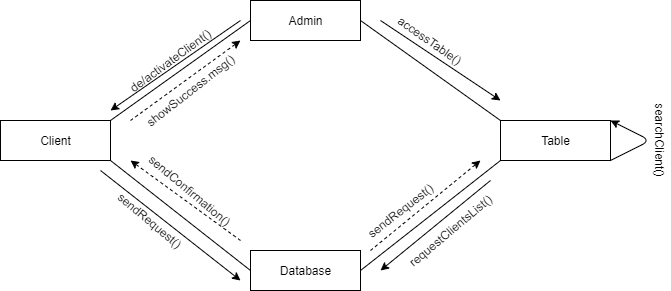

The diagram above was exported from draw.io. Its source (the exported page's mxGraphModel, read from the mxfile embedded in the PNG):
<mxGraphModel dx="1038" dy="548" grid="1" gridSize="10" guides="1" tooltips="1" connect="1" arrows="1" fold="1" page="1" pageScale="1" pageWidth="827" pageHeight="1169" math="0" shadow="0">
  <root>
    <mxCell id="0" />
    <mxCell id="1" parent="0" />
    <mxCell id="3Cy5Ux4sKEgTPUemUecF-1" value="Admin" style="html=1;" parent="1" vertex="1">
      <mxGeometry x="270" y="80" width="110" height="40" as="geometry" />
    </mxCell>
    <mxCell id="3Cy5Ux4sKEgTPUemUecF-2" value="Client" style="html=1;" parent="1" vertex="1">
      <mxGeometry x="20" y="200" width="110" height="40" as="geometry" />
    </mxCell>
    <mxCell id="3Cy5Ux4sKEgTPUemUecF-3" value="Table" style="html=1;" parent="1" vertex="1">
      <mxGeometry x="520" y="200" width="110" height="40" as="geometry" />
    </mxCell>
    <mxCell id="3Cy5Ux4sKEgTPUemUecF-5" value="Database" style="html=1;" parent="1" vertex="1">
      <mxGeometry x="270" y="330" width="110" height="40" as="geometry" />
    </mxCell>
    <mxCell id="3Cy5Ux4sKEgTPUemUecF-8" value="" style="endArrow=none;html=1;exitX=1;exitY=0;exitDx=0;exitDy=0;entryX=0;entryY=0.5;entryDx=0;entryDy=0;" parent="1" source="3Cy5Ux4sKEgTPUemUecF-2" target="3Cy5Ux4sKEgTPUemUecF-1" edge="1">
      <mxGeometry width="50" height="50" relative="1" as="geometry">
        <mxPoint x="390" y="310" as="sourcePoint" />
        <mxPoint x="440" y="260" as="targetPoint" />
      </mxGeometry>
    </mxCell>
    <mxCell id="3Cy5Ux4sKEgTPUemUecF-9" value="" style="endArrow=none;html=1;entryX=0;entryY=0;entryDx=0;entryDy=0;exitX=1;exitY=0.5;exitDx=0;exitDy=0;" parent="1" source="3Cy5Ux4sKEgTPUemUecF-1" target="3Cy5Ux4sKEgTPUemUecF-3" edge="1">
      <mxGeometry width="50" height="50" relative="1" as="geometry">
        <mxPoint x="390" y="310" as="sourcePoint" />
        <mxPoint x="440" y="260" as="targetPoint" />
      </mxGeometry>
    </mxCell>
    <mxCell id="3Cy5Ux4sKEgTPUemUecF-10" value="" style="endArrow=none;html=1;exitX=1;exitY=0.5;exitDx=0;exitDy=0;entryX=0;entryY=1;entryDx=0;entryDy=0;" parent="1" source="3Cy5Ux4sKEgTPUemUecF-5" target="3Cy5Ux4sKEgTPUemUecF-3" edge="1">
      <mxGeometry width="50" height="50" relative="1" as="geometry">
        <mxPoint x="390" y="310" as="sourcePoint" />
        <mxPoint x="440" y="260" as="targetPoint" />
      </mxGeometry>
    </mxCell>
    <mxCell id="3Cy5Ux4sKEgTPUemUecF-11" value="" style="endArrow=none;html=1;exitX=1;exitY=1;exitDx=0;exitDy=0;entryX=0;entryY=0.5;entryDx=0;entryDy=0;" parent="1" source="3Cy5Ux4sKEgTPUemUecF-2" target="3Cy5Ux4sKEgTPUemUecF-5" edge="1">
      <mxGeometry width="50" height="50" relative="1" as="geometry">
        <mxPoint x="390" y="310" as="sourcePoint" />
        <mxPoint x="440" y="260" as="targetPoint" />
      </mxGeometry>
    </mxCell>
    <mxCell id="3Cy5Ux4sKEgTPUemUecF-12" value="" style="endArrow=classic;html=1;" parent="1" edge="1">
      <mxGeometry width="50" height="50" relative="1" as="geometry">
        <mxPoint x="400" y="100" as="sourcePoint" />
        <mxPoint x="520" y="180" as="targetPoint" />
      </mxGeometry>
    </mxCell>
    <mxCell id="3Cy5Ux4sKEgTPUemUecF-13" value="" style="endArrow=classic;html=1;" parent="1" edge="1">
      <mxGeometry width="50" height="50" relative="1" as="geometry">
        <mxPoint x="260" y="100" as="sourcePoint" />
        <mxPoint x="130" y="190" as="targetPoint" />
      </mxGeometry>
    </mxCell>
    <mxCell id="3Cy5Ux4sKEgTPUemUecF-14" value="" style="endArrow=classic;html=1;dashed=1;" parent="1" edge="1">
      <mxGeometry width="50" height="50" relative="1" as="geometry">
        <mxPoint x="150" y="200" as="sourcePoint" />
        <mxPoint x="260" y="120" as="targetPoint" />
      </mxGeometry>
    </mxCell>
    <mxCell id="3Cy5Ux4sKEgTPUemUecF-15" value="" style="endArrow=classic;html=1;dashed=1;" parent="1" edge="1">
      <mxGeometry width="50" height="50" relative="1" as="geometry">
        <mxPoint x="390" y="330" as="sourcePoint" />
        <mxPoint x="500" y="240" as="targetPoint" />
      </mxGeometry>
    </mxCell>
    <mxCell id="3Cy5Ux4sKEgTPUemUecF-16" value="" style="endArrow=classic;html=1;" parent="1" edge="1">
      <mxGeometry width="50" height="50" relative="1" as="geometry">
        <mxPoint x="510" y="260" as="sourcePoint" />
        <mxPoint x="400" y="350" as="targetPoint" />
      </mxGeometry>
    </mxCell>
    <mxCell id="3Cy5Ux4sKEgTPUemUecF-17" value="" style="endArrow=classic;html=1;" parent="1" edge="1">
      <mxGeometry width="50" height="50" relative="1" as="geometry">
        <mxPoint x="120" y="250" as="sourcePoint" />
        <mxPoint x="260" y="360" as="targetPoint" />
      </mxGeometry>
    </mxCell>
    <mxCell id="3Cy5Ux4sKEgTPUemUecF-18" value="" style="endArrow=classic;html=1;dashed=1;" parent="1" edge="1">
      <mxGeometry width="50" height="50" relative="1" as="geometry">
        <mxPoint x="260" y="320" as="sourcePoint" />
        <mxPoint x="150" y="240" as="targetPoint" />
      </mxGeometry>
    </mxCell>
    <mxCell id="3Cy5Ux4sKEgTPUemUecF-19" value="" style="endArrow=classic;html=1;entryX=1;entryY=0;entryDx=0;entryDy=0;exitX=1;exitY=1;exitDx=0;exitDy=0;" parent="1" source="3Cy5Ux4sKEgTPUemUecF-3" target="3Cy5Ux4sKEgTPUemUecF-3" edge="1">
      <mxGeometry width="50" height="50" relative="1" as="geometry">
        <mxPoint x="390" y="310" as="sourcePoint" />
        <mxPoint x="440" y="260" as="targetPoint" />
        <Array as="points">
          <mxPoint x="670" y="220" />
        </Array>
      </mxGeometry>
    </mxCell>
    <mxCell id="3Cy5Ux4sKEgTPUemUecF-20" value="accessTable()" style="text;html=1;strokeColor=none;fillColor=none;align=center;verticalAlign=middle;whiteSpace=wrap;rounded=0;rotation=35;" parent="1" vertex="1">
      <mxGeometry x="430" y="110" width="40" height="20" as="geometry" />
    </mxCell>
    <mxCell id="3Cy5Ux4sKEgTPUemUecF-21" value="requestClientsList()" style="text;html=1;strokeColor=none;fillColor=none;align=center;verticalAlign=middle;whiteSpace=wrap;rounded=0;rotation=-40;" parent="1" vertex="1">
      <mxGeometry x="450" y="300" width="40" height="20" as="geometry" />
    </mxCell>
    <mxCell id="3Cy5Ux4sKEgTPUemUecF-22" value="searchClient()" style="text;html=1;strokeColor=none;fillColor=none;align=center;verticalAlign=middle;whiteSpace=wrap;rounded=0;rotation=90;" parent="1" vertex="1">
      <mxGeometry x="660" y="210" width="40" height="20" as="geometry" />
    </mxCell>
    <mxCell id="3Cy5Ux4sKEgTPUemUecF-23" value="sendRequest()" style="text;html=1;strokeColor=none;fillColor=none;align=center;verticalAlign=middle;whiteSpace=wrap;rounded=0;rotation=-38;" parent="1" vertex="1">
      <mxGeometry x="400" y="280" width="40" height="20" as="geometry" />
    </mxCell>
    <mxCell id="3Cy5Ux4sKEgTPUemUecF-25" value="de/activateClient()" style="text;html=1;strokeColor=none;fillColor=none;align=center;verticalAlign=middle;whiteSpace=wrap;rounded=0;rotation=-36;" parent="1" vertex="1">
      <mxGeometry x="170" y="130" width="40" height="20" as="geometry" />
    </mxCell>
    <mxCell id="3Cy5Ux4sKEgTPUemUecF-26" value="sendRequest()" style="text;html=1;strokeColor=none;fillColor=none;align=center;verticalAlign=middle;whiteSpace=wrap;rounded=0;rotation=40;" parent="1" vertex="1">
      <mxGeometry x="150" y="290" width="40" height="20" as="geometry" />
    </mxCell>
    <mxCell id="3Cy5Ux4sKEgTPUemUecF-27" value="sendConfirmation()" style="text;html=1;strokeColor=none;fillColor=none;align=center;verticalAlign=middle;whiteSpace=wrap;rounded=0;rotation=40;" parent="1" vertex="1">
      <mxGeometry x="190" y="260" width="40" height="20" as="geometry" />
    </mxCell>
    <mxCell id="3Cy5Ux4sKEgTPUemUecF-28" value="showSuccess.msg()" style="text;html=1;strokeColor=none;fillColor=none;align=center;verticalAlign=middle;whiteSpace=wrap;rounded=0;rotation=-38;" parent="1" vertex="1">
      <mxGeometry x="190" y="160" width="40" height="20" as="geometry" />
    </mxCell>
  </root>
</mxGraphModel>